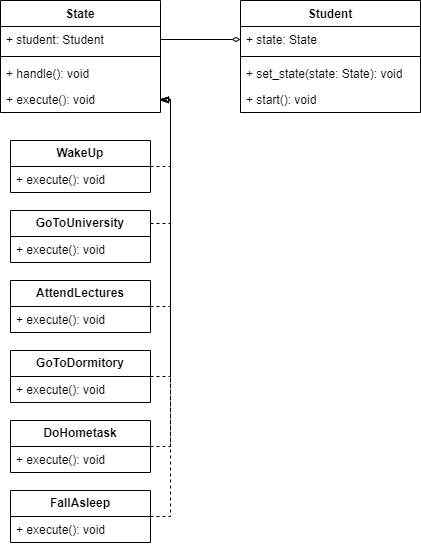

The diagram above was exported from draw.io. Its source (the exported page's mxGraphModel, read from the mxfile embedded in the PNG):
<mxGraphModel dx="936" dy="511" grid="1" gridSize="10" guides="1" tooltips="1" connect="1" arrows="1" fold="1" page="1" pageScale="1" pageWidth="827" pageHeight="1169" math="0" shadow="0">
  <root>
    <mxCell id="0" />
    <mxCell id="1" parent="0" />
    <mxCell id="xCnFDPUhJ_8nkwPB9PRC-1" value="Student" style="swimlane;fontStyle=1;align=center;verticalAlign=top;childLayout=stackLayout;horizontal=1;startSize=26;horizontalStack=0;resizeParent=1;resizeParentMax=0;resizeLast=0;collapsible=1;marginBottom=0;whiteSpace=wrap;html=1;" vertex="1" parent="1">
      <mxGeometry x="400" y="80" width="180" height="112" as="geometry" />
    </mxCell>
    <mxCell id="xCnFDPUhJ_8nkwPB9PRC-2" value="+ state: State" style="text;strokeColor=none;fillColor=none;align=left;verticalAlign=top;spacingLeft=4;spacingRight=4;overflow=hidden;rotatable=0;points=[[0,0.5],[1,0.5]];portConstraint=eastwest;whiteSpace=wrap;html=1;" vertex="1" parent="xCnFDPUhJ_8nkwPB9PRC-1">
      <mxGeometry y="26" width="180" height="26" as="geometry" />
    </mxCell>
    <mxCell id="xCnFDPUhJ_8nkwPB9PRC-3" value="" style="line;strokeWidth=1;fillColor=none;align=left;verticalAlign=middle;spacingTop=-1;spacingLeft=3;spacingRight=3;rotatable=0;labelPosition=right;points=[];portConstraint=eastwest;strokeColor=inherit;" vertex="1" parent="xCnFDPUhJ_8nkwPB9PRC-1">
      <mxGeometry y="52" width="180" height="8" as="geometry" />
    </mxCell>
    <mxCell id="xCnFDPUhJ_8nkwPB9PRC-5" value="+ set_state(state: State): void" style="text;strokeColor=none;fillColor=none;align=left;verticalAlign=top;spacingLeft=4;spacingRight=4;overflow=hidden;rotatable=0;points=[[0,0.5],[1,0.5]];portConstraint=eastwest;whiteSpace=wrap;html=1;" vertex="1" parent="xCnFDPUhJ_8nkwPB9PRC-1">
      <mxGeometry y="60" width="180" height="26" as="geometry" />
    </mxCell>
    <mxCell id="xCnFDPUhJ_8nkwPB9PRC-4" value="+ start(): void" style="text;strokeColor=none;fillColor=none;align=left;verticalAlign=top;spacingLeft=4;spacingRight=4;overflow=hidden;rotatable=0;points=[[0,0.5],[1,0.5]];portConstraint=eastwest;whiteSpace=wrap;html=1;" vertex="1" parent="xCnFDPUhJ_8nkwPB9PRC-1">
      <mxGeometry y="86" width="180" height="26" as="geometry" />
    </mxCell>
    <mxCell id="xCnFDPUhJ_8nkwPB9PRC-6" value="State" style="swimlane;fontStyle=1;align=center;verticalAlign=top;childLayout=stackLayout;horizontal=1;startSize=26;horizontalStack=0;resizeParent=1;resizeParentMax=0;resizeLast=0;collapsible=1;marginBottom=0;whiteSpace=wrap;html=1;" vertex="1" parent="1">
      <mxGeometry x="160" y="80" width="160" height="112" as="geometry" />
    </mxCell>
    <mxCell id="xCnFDPUhJ_8nkwPB9PRC-7" value="+ student: Student" style="text;strokeColor=none;fillColor=none;align=left;verticalAlign=top;spacingLeft=4;spacingRight=4;overflow=hidden;rotatable=0;points=[[0,0.5],[1,0.5]];portConstraint=eastwest;whiteSpace=wrap;html=1;" vertex="1" parent="xCnFDPUhJ_8nkwPB9PRC-6">
      <mxGeometry y="26" width="160" height="26" as="geometry" />
    </mxCell>
    <mxCell id="xCnFDPUhJ_8nkwPB9PRC-8" value="" style="line;strokeWidth=1;fillColor=none;align=left;verticalAlign=middle;spacingTop=-1;spacingLeft=3;spacingRight=3;rotatable=0;labelPosition=right;points=[];portConstraint=eastwest;strokeColor=inherit;" vertex="1" parent="xCnFDPUhJ_8nkwPB9PRC-6">
      <mxGeometry y="52" width="160" height="8" as="geometry" />
    </mxCell>
    <mxCell id="xCnFDPUhJ_8nkwPB9PRC-9" value="+ handle(): void" style="text;strokeColor=none;fillColor=none;align=left;verticalAlign=top;spacingLeft=4;spacingRight=4;overflow=hidden;rotatable=0;points=[[0,0.5],[1,0.5]];portConstraint=eastwest;whiteSpace=wrap;html=1;" vertex="1" parent="xCnFDPUhJ_8nkwPB9PRC-6">
      <mxGeometry y="60" width="160" height="26" as="geometry" />
    </mxCell>
    <mxCell id="xCnFDPUhJ_8nkwPB9PRC-10" value="+ execute(): void" style="text;strokeColor=none;fillColor=none;align=left;verticalAlign=top;spacingLeft=4;spacingRight=4;overflow=hidden;rotatable=0;points=[[0,0.5],[1,0.5]];portConstraint=eastwest;whiteSpace=wrap;html=1;" vertex="1" parent="xCnFDPUhJ_8nkwPB9PRC-6">
      <mxGeometry y="86" width="160" height="26" as="geometry" />
    </mxCell>
    <mxCell id="xCnFDPUhJ_8nkwPB9PRC-11" style="edgeStyle=orthogonalEdgeStyle;rounded=0;orthogonalLoop=1;jettySize=auto;html=1;exitX=1;exitY=0.5;exitDx=0;exitDy=0;entryX=0;entryY=0.5;entryDx=0;entryDy=0;endArrow=diamondThin;endFill=0;" edge="1" parent="1" source="xCnFDPUhJ_8nkwPB9PRC-7" target="xCnFDPUhJ_8nkwPB9PRC-2">
      <mxGeometry relative="1" as="geometry" />
    </mxCell>
    <mxCell id="xCnFDPUhJ_8nkwPB9PRC-26" style="edgeStyle=orthogonalEdgeStyle;rounded=0;orthogonalLoop=1;jettySize=auto;html=1;exitX=1;exitY=0.5;exitDx=0;exitDy=0;entryX=1;entryY=0.5;entryDx=0;entryDy=0;dashed=1;endArrow=blockThin;endFill=0;" edge="1" parent="1" source="xCnFDPUhJ_8nkwPB9PRC-12" target="xCnFDPUhJ_8nkwPB9PRC-10">
      <mxGeometry relative="1" as="geometry" />
    </mxCell>
    <mxCell id="xCnFDPUhJ_8nkwPB9PRC-12" value="&lt;b&gt;WakeUp&lt;/b&gt;" style="swimlane;fontStyle=0;childLayout=stackLayout;horizontal=1;startSize=26;fillColor=none;horizontalStack=0;resizeParent=1;resizeParentMax=0;resizeLast=0;collapsible=1;marginBottom=0;whiteSpace=wrap;html=1;" vertex="1" parent="1">
      <mxGeometry x="170" y="220" width="140" height="52" as="geometry" />
    </mxCell>
    <mxCell id="xCnFDPUhJ_8nkwPB9PRC-13" value="+ execute(): void" style="text;strokeColor=none;fillColor=none;align=left;verticalAlign=top;spacingLeft=4;spacingRight=4;overflow=hidden;rotatable=0;points=[[0,0.5],[1,0.5]];portConstraint=eastwest;whiteSpace=wrap;html=1;" vertex="1" parent="xCnFDPUhJ_8nkwPB9PRC-12">
      <mxGeometry y="26" width="140" height="26" as="geometry" />
    </mxCell>
    <mxCell id="xCnFDPUhJ_8nkwPB9PRC-27" style="edgeStyle=orthogonalEdgeStyle;rounded=0;orthogonalLoop=1;jettySize=auto;html=1;exitX=1;exitY=0.25;exitDx=0;exitDy=0;dashed=1;endArrow=blockThin;endFill=0;" edge="1" parent="1" source="xCnFDPUhJ_8nkwPB9PRC-16">
      <mxGeometry relative="1" as="geometry">
        <mxPoint x="320" y="180" as="targetPoint" />
        <Array as="points">
          <mxPoint x="330" y="303" />
          <mxPoint x="330" y="180" />
        </Array>
      </mxGeometry>
    </mxCell>
    <mxCell id="xCnFDPUhJ_8nkwPB9PRC-16" value="&lt;b&gt;GoToUniversity&lt;/b&gt;" style="swimlane;fontStyle=0;childLayout=stackLayout;horizontal=1;startSize=26;fillColor=none;horizontalStack=0;resizeParent=1;resizeParentMax=0;resizeLast=0;collapsible=1;marginBottom=0;whiteSpace=wrap;html=1;" vertex="1" parent="1">
      <mxGeometry x="170" y="290" width="140" height="52" as="geometry" />
    </mxCell>
    <mxCell id="xCnFDPUhJ_8nkwPB9PRC-17" value="+ execute(): void" style="text;strokeColor=none;fillColor=none;align=left;verticalAlign=top;spacingLeft=4;spacingRight=4;overflow=hidden;rotatable=0;points=[[0,0.5],[1,0.5]];portConstraint=eastwest;whiteSpace=wrap;html=1;" vertex="1" parent="xCnFDPUhJ_8nkwPB9PRC-16">
      <mxGeometry y="26" width="140" height="26" as="geometry" />
    </mxCell>
    <mxCell id="xCnFDPUhJ_8nkwPB9PRC-28" style="edgeStyle=orthogonalEdgeStyle;rounded=0;orthogonalLoop=1;jettySize=auto;html=1;exitX=1;exitY=0.5;exitDx=0;exitDy=0;entryX=1;entryY=0.5;entryDx=0;entryDy=0;dashed=1;endArrow=blockThin;endFill=0;" edge="1" parent="1" source="xCnFDPUhJ_8nkwPB9PRC-18" target="xCnFDPUhJ_8nkwPB9PRC-10">
      <mxGeometry relative="1" as="geometry" />
    </mxCell>
    <mxCell id="xCnFDPUhJ_8nkwPB9PRC-18" value="&lt;b&gt;AttendLectures&lt;/b&gt;" style="swimlane;fontStyle=0;childLayout=stackLayout;horizontal=1;startSize=26;fillColor=none;horizontalStack=0;resizeParent=1;resizeParentMax=0;resizeLast=0;collapsible=1;marginBottom=0;whiteSpace=wrap;html=1;" vertex="1" parent="1">
      <mxGeometry x="170" y="360" width="140" height="52" as="geometry" />
    </mxCell>
    <mxCell id="xCnFDPUhJ_8nkwPB9PRC-19" value="+ execute(): void" style="text;strokeColor=none;fillColor=none;align=left;verticalAlign=top;spacingLeft=4;spacingRight=4;overflow=hidden;rotatable=0;points=[[0,0.5],[1,0.5]];portConstraint=eastwest;whiteSpace=wrap;html=1;" vertex="1" parent="xCnFDPUhJ_8nkwPB9PRC-18">
      <mxGeometry y="26" width="140" height="26" as="geometry" />
    </mxCell>
    <mxCell id="xCnFDPUhJ_8nkwPB9PRC-30" style="edgeStyle=orthogonalEdgeStyle;rounded=0;orthogonalLoop=1;jettySize=auto;html=1;exitX=1;exitY=0.5;exitDx=0;exitDy=0;entryX=1;entryY=0.5;entryDx=0;entryDy=0;dashed=1;endArrow=blockThin;endFill=0;" edge="1" parent="1" source="xCnFDPUhJ_8nkwPB9PRC-20" target="xCnFDPUhJ_8nkwPB9PRC-10">
      <mxGeometry relative="1" as="geometry" />
    </mxCell>
    <mxCell id="xCnFDPUhJ_8nkwPB9PRC-20" value="&lt;b&gt;GoToDormitory&lt;/b&gt;" style="swimlane;fontStyle=0;childLayout=stackLayout;horizontal=1;startSize=26;fillColor=none;horizontalStack=0;resizeParent=1;resizeParentMax=0;resizeLast=0;collapsible=1;marginBottom=0;whiteSpace=wrap;html=1;" vertex="1" parent="1">
      <mxGeometry x="170" y="430" width="140" height="52" as="geometry" />
    </mxCell>
    <mxCell id="xCnFDPUhJ_8nkwPB9PRC-21" value="+ execute(): void" style="text;strokeColor=none;fillColor=none;align=left;verticalAlign=top;spacingLeft=4;spacingRight=4;overflow=hidden;rotatable=0;points=[[0,0.5],[1,0.5]];portConstraint=eastwest;whiteSpace=wrap;html=1;" vertex="1" parent="xCnFDPUhJ_8nkwPB9PRC-20">
      <mxGeometry y="26" width="140" height="26" as="geometry" />
    </mxCell>
    <mxCell id="xCnFDPUhJ_8nkwPB9PRC-31" style="edgeStyle=orthogonalEdgeStyle;rounded=0;orthogonalLoop=1;jettySize=auto;html=1;exitX=1;exitY=0.5;exitDx=0;exitDy=0;entryX=1;entryY=0.5;entryDx=0;entryDy=0;dashed=1;endArrow=blockThin;endFill=0;" edge="1" parent="1" source="xCnFDPUhJ_8nkwPB9PRC-22" target="xCnFDPUhJ_8nkwPB9PRC-10">
      <mxGeometry relative="1" as="geometry" />
    </mxCell>
    <mxCell id="xCnFDPUhJ_8nkwPB9PRC-22" value="&lt;b&gt;DoHometask&lt;/b&gt;" style="swimlane;fontStyle=0;childLayout=stackLayout;horizontal=1;startSize=26;fillColor=none;horizontalStack=0;resizeParent=1;resizeParentMax=0;resizeLast=0;collapsible=1;marginBottom=0;whiteSpace=wrap;html=1;" vertex="1" parent="1">
      <mxGeometry x="170" y="500" width="140" height="52" as="geometry" />
    </mxCell>
    <mxCell id="xCnFDPUhJ_8nkwPB9PRC-23" value="+ execute(): void" style="text;strokeColor=none;fillColor=none;align=left;verticalAlign=top;spacingLeft=4;spacingRight=4;overflow=hidden;rotatable=0;points=[[0,0.5],[1,0.5]];portConstraint=eastwest;whiteSpace=wrap;html=1;" vertex="1" parent="xCnFDPUhJ_8nkwPB9PRC-22">
      <mxGeometry y="26" width="140" height="26" as="geometry" />
    </mxCell>
    <mxCell id="xCnFDPUhJ_8nkwPB9PRC-32" style="edgeStyle=orthogonalEdgeStyle;rounded=0;orthogonalLoop=1;jettySize=auto;html=1;exitX=1;exitY=0.5;exitDx=0;exitDy=0;entryX=1;entryY=0.5;entryDx=0;entryDy=0;dashed=1;endArrow=blockThin;endFill=0;" edge="1" parent="1" source="xCnFDPUhJ_8nkwPB9PRC-24" target="xCnFDPUhJ_8nkwPB9PRC-10">
      <mxGeometry relative="1" as="geometry" />
    </mxCell>
    <mxCell id="xCnFDPUhJ_8nkwPB9PRC-24" value="&lt;b&gt;FallAsleep&lt;/b&gt;" style="swimlane;fontStyle=0;childLayout=stackLayout;horizontal=1;startSize=26;fillColor=none;horizontalStack=0;resizeParent=1;resizeParentMax=0;resizeLast=0;collapsible=1;marginBottom=0;whiteSpace=wrap;html=1;" vertex="1" parent="1">
      <mxGeometry x="170" y="570" width="140" height="52" as="geometry" />
    </mxCell>
    <mxCell id="xCnFDPUhJ_8nkwPB9PRC-25" value="+ execute(): void" style="text;strokeColor=none;fillColor=none;align=left;verticalAlign=top;spacingLeft=4;spacingRight=4;overflow=hidden;rotatable=0;points=[[0,0.5],[1,0.5]];portConstraint=eastwest;whiteSpace=wrap;html=1;" vertex="1" parent="xCnFDPUhJ_8nkwPB9PRC-24">
      <mxGeometry y="26" width="140" height="26" as="geometry" />
    </mxCell>
  </root>
</mxGraphModel>